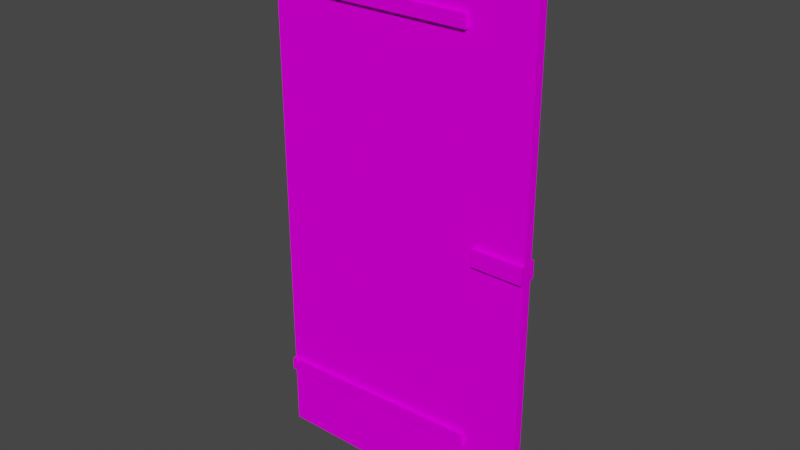 # Source: DoorWooden01.blend  (saved by Blender 3.6.11; exported with 4.5.12 LTS)
import bpy
from mathutils import Matrix  # noqa: F401  (used for matrix-valued properties, if any)

bpy.ops.wm.read_factory_settings(use_empty=True)
scene = bpy.context.scene
scene.name = 'Scene'

# ---- collections
col_collection = bpy.data.collections.new('Collection'); scene.collection.children.link(col_collection)

# ---- images (referenced by path relative to the original .blend; pixels are not part of the script)
import os
ASSET_DIR = os.environ.get("B2B_ASSET_DIR", "")  # directory of the original .blend (textures are referenced by path, not embedded)
HERE = os.path.dirname(os.path.abspath(__file__))  # packed textures are extracted next to this script under _unpacked/

def load_image(name, relpath, width, height, colorspace="sRGB"):
    """Load a texture the original file referenced (path relative to the .blend, or extracted next to this script)."""
    p = next((c for c in (os.path.join(HERE, relpath), os.path.join(ASSET_DIR, relpath)) if relpath and os.path.exists(c)), "")
    if p:
        img = bpy.data.images.load(p, check_existing=True)
        img.name = name
    else:  # same state as the original file: an image datablock whose file is absent (Cycles renders it pink)
        img = bpy.data.images.new(name, width, height)
        img.source = "FILE"
        img.filepath = "//" + (relpath or name)
    img.colorspace_settings.name = colorspace
    return img
img_doorwooden01_a_png = load_image('DoorWooden01_a.png', 'DoorWooden01_a.png', 1024, 1024, 'sRGB')

# ---- materials (node trees are filled in below, after node groups)
mat_material = bpy.data.materials.new('Material')
mat_material.alpha_threshold = 0.0
mat_material.use_transparent_shadow = False
mat_material.roughness = 0.5
mat_material.line_color = (0.0, 0.0, 0.0, 1.0)

# ---- material node trees
mat_material.use_nodes = True; mat_material.node_tree.nodes.clear()
_N = mat_material.node_tree.nodes; _L = mat_material.node_tree.links
n0 = _N.new('ShaderNodeOutputMaterial'); n0.name = 'Material Output'; n0.location = (300, 300)
n1 = _N.new('ShaderNodeBsdfPrincipled'); n1.name = 'Principled BSDF'; n1.location = (10, 300)
n1.distribution = 'GGX'
n1.subsurface_method = 'RANDOM_WALK_SKIN'
n1.inputs[3].default_value = 1.45
n1.inputs[13].default_value = 0.0
n1.inputs[27].default_value = (0.0, 0.0, 0.0, 1.0)
n1.inputs[28].default_value = 1.0
n2 = _N.new('ShaderNodeTexImage'); n2.name = 'Image Texture'; n2.location = (-280, 280)
n2.image = img_doorwooden01_a_png
n2.interpolation = 'Closest'
_L.new(n1.outputs[0], n0.inputs[0])
_L.new(n2.outputs[0], n1.inputs[0])
n0.is_active_output = True

# ---- world
world_world = bpy.data.worlds.new('World'); scene.world = world_world
world_world.use_nodes = True; world_world.node_tree.nodes.clear()
_N = world_world.node_tree.nodes; _L = world_world.node_tree.links
n0 = _N.new('ShaderNodeOutputWorld'); n0.name = 'World Output'; n0.location = (300, 300)
n1 = _N.new('ShaderNodeBackground'); n1.name = 'Background'; n1.location = (10, 300)
n1.inputs[0].default_value = (0.05088, 0.05088, 0.05088, 1.0)
_L.new(n1.outputs[0], n0.inputs[0])
n0.is_active_output = True
world_world.color = (0.05088, 0.05088, 0.05088)
world_world.use_sun_shadow = False
world_world.sun_shadow_jitter_overblur = 0.0

# ---- meshes
me_cube = bpy.data.meshes.new('Cube')
me_cube.from_pydata([(1.5, 0.02625, 3.0), (1.5, 0.02625, 0.0), (1.5, -0.02625, 3.0), (1.5, -0.02625, 0.0), (0.0, 0.02625, 3.0), (0.0, 0.02625, 0.0), (0.0, -0.02625, 3.0), (0.0, -0.02625, 0.0), (1.219, 0.02625, 1.453), (1.219, 0.02625, 1.547), (1.219, 0.04873, 1.453), (1.219, 0.04873, 1.547), (1.5, 0.02625, 1.453), (1.5, 0.02625, 1.547), (1.5, 0.04873, 1.453), (1.5, 0.04873, 1.547), (1.219, -0.02625, 1.453), (1.219, -0.02625, 1.547), (1.219, -0.04873, 1.453), (1.219, -0.04873, 1.547), (1.5, -0.02625, 1.453), (1.5, -0.02625, 1.547), (1.5, -0.04873, 1.453), (1.5, -0.04873, 1.547), (0.0, -0.02625, 2.578), (0.0, -0.02625, 2.648), (0.0, -0.04873, 2.578), (0.0, -0.04873, 2.648), (1.148, -0.02625, 2.578), (1.148, -0.02625, 2.648), (1.148, -0.04873, 2.578), (1.148, -0.04873, 2.648), (0.0, -0.02625, 0.3511), (0.0, -0.02625, 0.4221), (0.0, -0.04873, 0.3511), (0.0, -0.04873, 0.4221), (1.195, -0.02625, 0.3978), (1.195, -0.02625, 0.4687), (1.195, -0.04873, 0.3978), (1.195, -0.04873, 0.4687), (0.0, 0.02625, 2.578), (0.0, 0.02625, 2.648), (0.0, 0.04873, 2.578), (0.0, 0.04873, 2.648), (1.148, 0.02625, 2.578), (1.148, 0.02625, 2.648), (1.148, 0.04873, 2.578), (1.148, 0.04873, 2.648), (0.0, 0.02625, 0.3511), (0.0, 0.02625, 0.4221), (0.0, 0.04873, 0.3511), (0.0, 0.04873, 0.4221), (1.195, 0.02625, 0.3978), (1.195, 0.02625, 0.4687), (1.195, 0.04873, 0.3978), (1.195, 0.04873, 0.4687)], [], [(0, 4, 6, 2), (3, 2, 6, 7), (7, 6, 4, 5), (5, 1, 3, 7), (1, 0, 2, 3), (5, 4, 0, 1), (8, 9, 11, 10), (10, 11, 15, 14), (14, 15, 13, 12), (10, 14, 12, 8), (15, 11, 9, 13), (16, 17, 19, 18), (18, 19, 23, 22), (22, 23, 21, 20), (18, 22, 20, 16), (23, 19, 17, 21), (24, 25, 27, 26), (26, 27, 31, 30), (30, 31, 29, 28), (26, 30, 28, 24), (31, 27, 25, 29), (32, 33, 35, 34), (34, 35, 39, 38), (38, 39, 37, 36), (34, 38, 36, 32), (39, 35, 33, 37), (40, 41, 43, 42), (42, 43, 47, 46), (46, 47, 45, 44), (42, 46, 44, 40), (47, 43, 41, 45), (48, 49, 51, 50), (50, 51, 55, 54), (54, 55, 53, 52), (50, 54, 52, 48), (55, 51, 49, 53)])
_uv = me_cube.uv_layers.new(name='UVMap')
_uv.uv.foreach_set('vector', [0.07005, 5.292e-05, 0.07005, 0.9999, 5.3e-05, 0.9999, 5.291e-05, 5.292e-05, 1.0, 1.0, 1.0, 0.0, 0.0, 0.0, 0.0, 1.0, 0.03125, 0.0, 0.03125, 1.0, 0.0, 1.0, 0.0, 0.0, 0.07015, 0.9999, 0.07015, 5.292e-05, 0.1401, 5.292e-05, 0.1401, 0.9999, 0.8438, 0.0, 0.8438, 1.0, 0.8125, 1.0, 0.8125, 0.0, 0.0, 1.0, 0.0, 0.0, 1.0, 0.0, 1.0, 1.0, 0.9844, 0.5156, 0.9844, 0.4844, 1.0, 0.4844, 1.0, 0.5156, 1.0, 0.4844, 1.0, 0.5078, 0.8125, 0.5078, 0.8125, 0.4844, 1.0, 0.4844, 1.0, 0.5156, 0.9844, 0.5156, 0.9844, 0.4844, 0.5156, 0.1172, 0.1406, 0.1172, 0.1406, 0.125, 0.5156, 0.125, 0.1406, 0.1172, 0.5156, 0.1172, 0.5156, 0.125, 0.1406, 0.125, 0.9844, 0.5156, 0.9844, 0.4844, 1.0, 0.4844, 1.0, 0.5156, 1.0, 0.4844, 1.0, 0.5078, 0.8125, 0.5078, 0.8125, 0.4844, 1.0, 0.4844, 1.0, 0.5156, 0.9844, 0.5156, 0.9844, 0.4844, 0.5156, 0.1172, 0.1406, 0.1172, 0.1406, 0.125, 0.5156, 0.125, 0.1406, 0.1172, 0.5156, 0.1172, 0.5156, 0.125, 0.1406, 0.125, 0.9844, 0.5156, 0.9844, 0.4844, 1.0, 0.4844, 1.0, 0.5156, 0.7656, 0.1172, 0.7656, 0.1328, 0.0, 0.1328, 0.0, 0.1172, 1.0, 0.4844, 1.0, 0.5156, 0.9844, 0.5156, 0.9844, 0.4844, 0.7656, 0.1172, 0.0, 0.1172, 0.0, 0.125, 0.7656, 0.125, 0.0, 0.1172, 0.7656, 0.1172, 0.7656, 0.125, 0.0, 0.125, 0.9844, 0.5156, 0.9844, 0.4844, 1.0, 0.4844, 1.0, 0.5156, 0.7656, 0.1172, 0.7656, 0.1328, 0.0, 0.1328, 0.0, 0.1172, 1.0, 0.4844, 1.0, 0.5156, 0.9844, 0.5156, 0.9844, 0.4844, 0.7656, 0.1172, 0.0, 0.1172, 0.0, 0.125, 0.7656, 0.125, 0.0, 0.1172, 0.7656, 0.1172, 0.7656, 0.125, 0.0, 0.125, 0.9844, 0.5156, 0.9844, 0.4844, 1.0, 0.4844, 1.0, 0.5156, 0.7656, 0.1172, 0.7656, 0.1328, 0.0, 0.1328, 0.0, 0.1172, 1.0, 0.4844, 1.0, 0.5156, 0.9844, 0.5156, 0.9844, 0.4844, 0.7656, 0.1172, 0.0, 0.1172, 0.0, 0.125, 0.7656, 0.125, 0.0, 0.1172, 0.7656, 0.1172, 0.7656, 0.125, 0.0, 0.125, 0.9844, 0.5156, 0.9844, 0.4844, 1.0, 0.4844, 1.0, 0.5156, 0.7656, 0.1172, 0.7656, 0.1328, 0.0, 0.1328, 0.0, 0.1172, 1.0, 0.4844, 1.0, 0.5156, 0.9844, 0.5156, 0.9844, 0.4844, 0.7656, 0.1172, 0.0, 0.1172, 0.0, 0.125, 0.7656, 0.125, 0.0, 0.1172, 0.7656, 0.1172, 0.7656, 0.125, 0.0, 0.125])
me_cube.materials.append(mat_material)
me_cube.use_mirror_vertex_groups = False
me_cube.update()

# ---- objects
ob_doorwooden01 = bpy.data.objects.new('DoorWooden01', me_cube)

# ---- transforms, parenting, visibility, modifiers, constraints
ob_doorwooden01.location = (0.0, 0.0, 0.0)
ob_doorwooden01.lock_rotations_4d = False
ob_doorwooden01.empty_display_type = 'ARROWS'
ob_doorwooden01.lineart.crease_threshold = 0.0

# ---- collection membership
col_collection.objects.link(ob_doorwooden01)

# ---- scene / render settings (as saved in the file)
scene.frame_start = 1; scene.frame_end = 250; scene.frame_set(1)
scene.render.engine = 'BLENDER_EEVEE_NEXT'
scene.cycles.sampling_pattern = 'TABULATED_SOBOL'
scene.view_settings.view_transform = 'Filmic'
bpy.context.view_layer.update()

# ---- added for rendering (the .blend has no active camera and no usable light): camera, sun
cam_auto = bpy.data.cameras.new('AutoCamera')
cam_auto.lens = 50.0
cam_auto.sensor_width = 36.0
cam_auto.clip_end = 1000.0
ob_auto_camera = bpy.data.objects.new('AutoCamera', cam_auto)
scene.collection.objects.link(ob_auto_camera)
ob_auto_camera.location = (3.85461, -3.72553, 3.98369)
ob_auto_camera.rotation_euler = (1.09748, -7.21219e-08, 0.694738)
scene.camera = ob_auto_camera
light_auto_sun = bpy.data.lights.new('AutoSun', 'SUN')
light_auto_sun.energy = 3.0
light_auto_sun.angle = 0.0523599
ob_auto_sun = bpy.data.objects.new('AutoSun', light_auto_sun)
scene.collection.objects.link(ob_auto_sun)
ob_auto_sun.rotation_euler = (0.872665, 0.174533, 0.523599)
bpy.context.view_layer.update()
